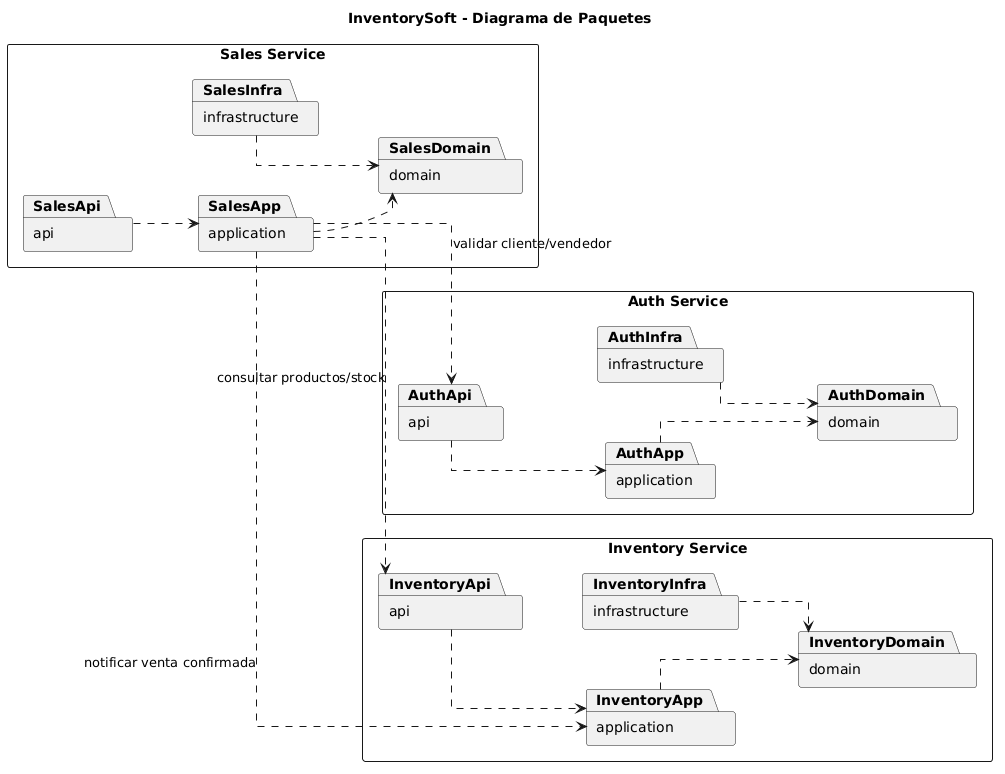

The diagram above was rendered by PlantUML. Its source (embedded in the PNG):
@startuml
title InventorySoft - Diagrama de Paquetes

skinparam shadowing false
skinparam defaultFontName Arial
skinparam packageStyle rectangle
skinparam linetype ortho
skinparam nodesep 60
skinparam ranksep 60

left to right direction

package "Auth Service" as Auth {
  package "api" as AuthApi
  package "application" as AuthApp
  package "domain" as AuthDomain
  package "infrastructure" as AuthInfra
}

package "Sales Service" as Sales {
  package "api" as SalesApi
  package "application" as SalesApp
  package "domain" as SalesDomain
  package "infrastructure" as SalesInfra
}

package "Inventory Service" as Inventory {
  package "api" as InventoryApi
  package "application" as InventoryApp
  package "domain" as InventoryDomain
  package "infrastructure" as InventoryInfra
}

' Dependencias internas por capas
AuthApi ..> AuthApp
AuthApp ..> AuthDomain
AuthInfra ..> AuthDomain

SalesApi ..> SalesApp
SalesApp ..> SalesDomain
SalesInfra ..> SalesDomain

InventoryApi ..> InventoryApp
InventoryApp ..> InventoryDomain
InventoryInfra ..> InventoryDomain

' Dependencias entre microservicios
SalesApp ..> AuthApi : validar cliente/vendedor
SalesApp ..> InventoryApi : consultar productos/stock
SalesApp ..> InventoryApp : notificar venta confirmada
@enduml